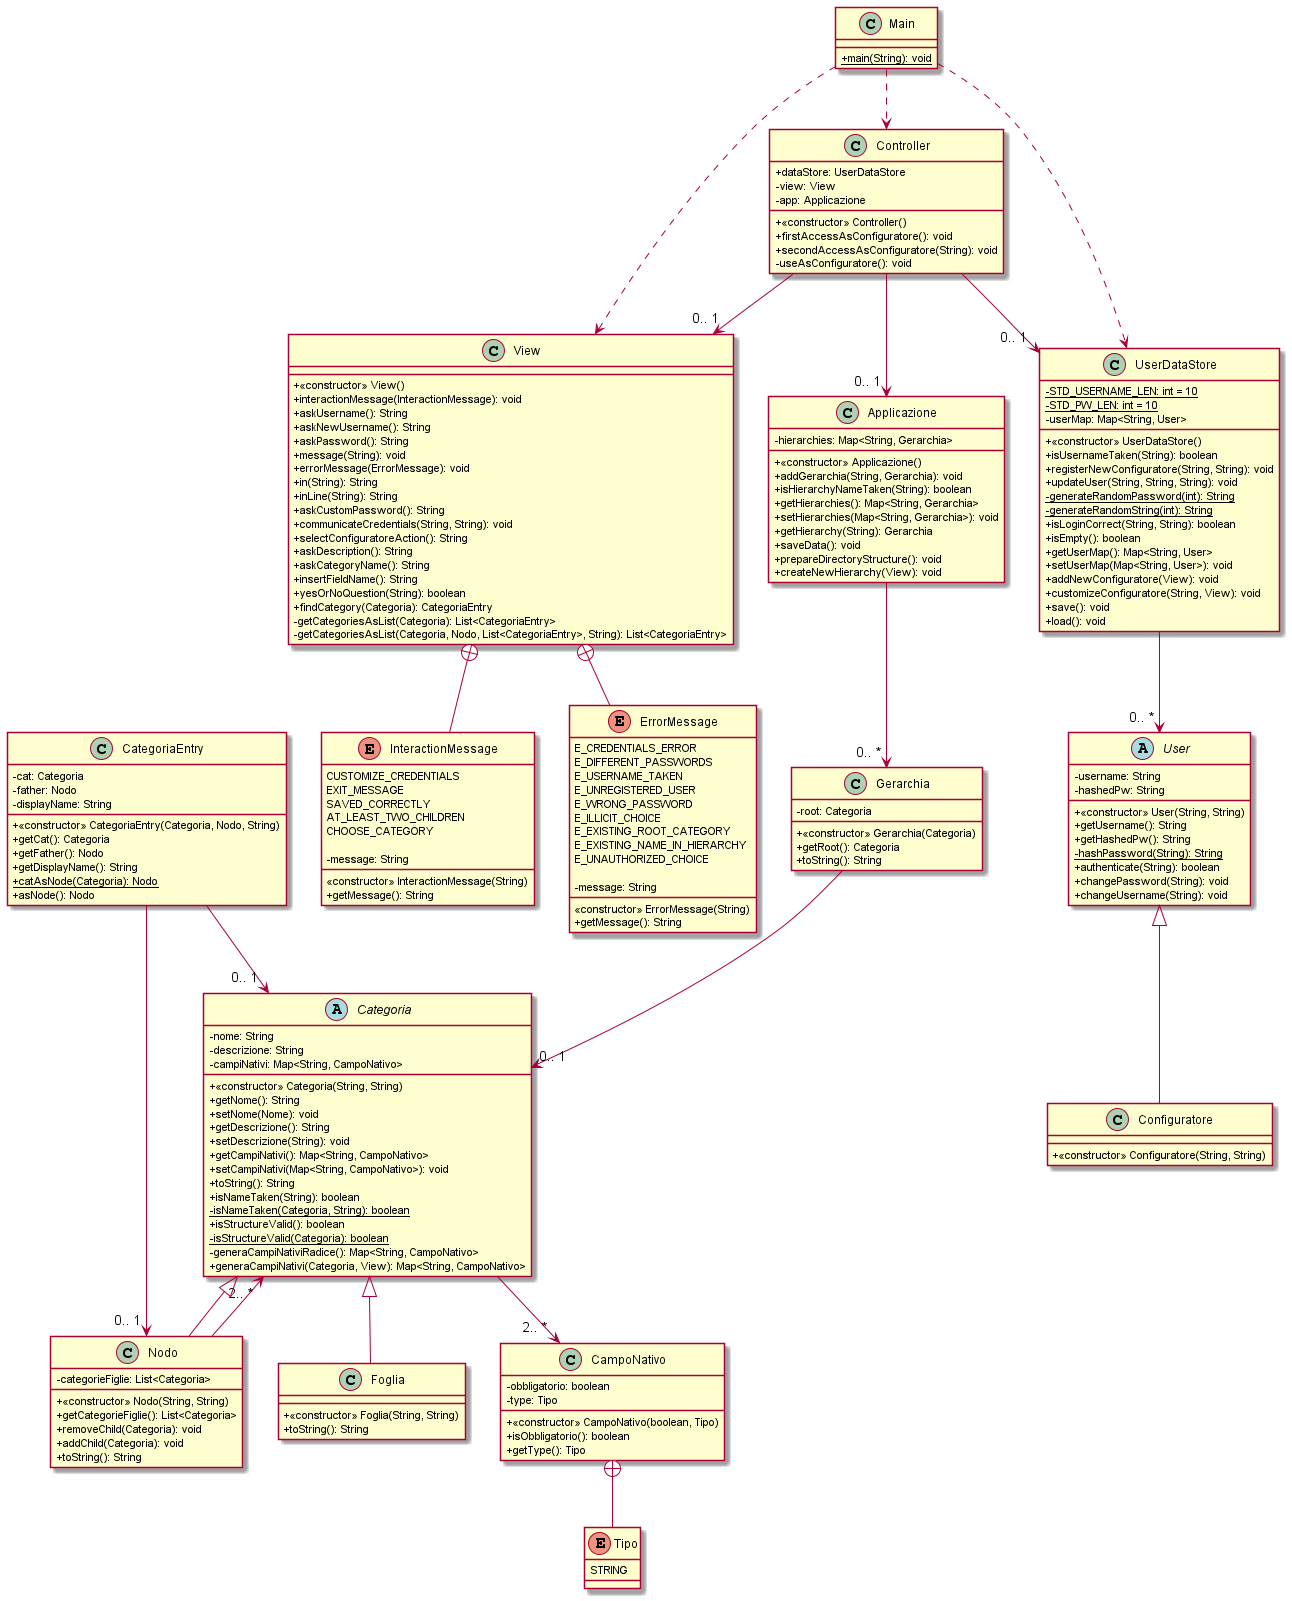

The diagram above was rendered by PlantUML. Its source (embedded in the PNG):
@startuml
skinparam ClassAttributeIconSize 0

class Applicazione{
- hierarchies: Map<String, Gerarchia>
+ <<constructor>> Applicazione()
+ addGerarchia(String, Gerarchia): void
+ isHierarchyNameTaken(String): boolean
+ getHierarchies(): Map<String, Gerarchia>
+ setHierarchies(Map<String, Gerarchia>): void
+ getHierarchy(String): Gerarchia
+ saveData(): void
+ prepareDirectoryStructure(): void
+ createNewHierarchy(View): void
}

class CampoNativo{
- obbligatorio: boolean
- type: Tipo
+ <<constructor>> CampoNativo(boolean, Tipo)
+ isObbligatorio(): boolean
+ getType(): Tipo
}

enum Tipo{
STRING
}

abstract class User{
- username: String
- hashedPw: String
+ <<constructor>> User(String, String)
+ getUsername(): String
+ getHashedPw(): String
- {static}hashPassword(String): String
+ authenticate(String): boolean
+ changePassword(String): void
+ changeUsername(String): void
}

class Configuratore{
+ <<constructor>> Configuratore(String, String)
}

class Gerarchia{
- root: Categoria
+ <<constructor>> Gerarchia(Categoria)
+ getRoot(): Categoria
+ toString(): String
}

abstract class Categoria{
- nome: String
- descrizione: String
- campiNativi: Map<String, CampoNativo>
+ <<constructor>> Categoria(String, String)
+ getNome(): String
+ setNome(Nome): void
+ getDescrizione(): String
+ setDescrizione(String): void
+ getCampiNativi(): Map<String, CampoNativo>
+ setCampiNativi(Map<String, CampoNativo>): void
+ toString(): String
+ isNameTaken(String): boolean
- {static}isNameTaken(Categoria, String): boolean
+ isStructureValid(): boolean
- {static}isStructureValid(Categoria): boolean
- generaCampiNativiRadice(): Map<String, CampoNativo>
+ generaCampiNativi(Categoria, View): Map<String, CampoNativo>
}

class CategoriaEntry{
- cat: Categoria
- father: Nodo
- displayName: String
+ <<constructor>> CategoriaEntry(Categoria, Nodo, String)
+ getCat(): Categoria
+ getFather(): Nodo
+ getDisplayName(): String
+ {static}catAsNode(Categoria): Nodo
+ asNode(): Nodo
}

class Foglia{
+ <<constructor>> Foglia(String, String)
+ toString(): String
}

class Nodo{
- categorieFiglie: List<Categoria>
+ <<constructor>> Nodo(String, String)
+ getCategorieFiglie(): List<Categoria>
+ removeChild(Categoria): void
+ addChild(Categoria): void
+ toString(): String
}

class View{
+ <<constructor>> View()
+ interactionMessage(InteractionMessage): void
+ askUsername(): String
+ askNewUsername(): String
+ askPassword(): String
+ message(String): void
+ errorMessage(ErrorMessage): void
+ in(String): String
+ inLine(String): String
+ askCustomPassword(): String
+ communicateCredentials(String, String): void
+ selectConfiguratoreAction(): String
+ askDescription(): String
+ askCategoryName(): String
+ insertFieldName(): String
+ yesOrNoQuestion(String): boolean
+ findCategory(Categoria): CategoriaEntry
- getCategoriesAsList(Categoria): List<CategoriaEntry>
- getCategoriesAsList(Categoria, Nodo, List<CategoriaEntry>, String): List<CategoriaEntry>
}

enum ErrorMessage{
E_CREDENTIALS_ERROR
E_DIFFERENT_PASSWORDS
E_USERNAME_TAKEN
E_UNREGISTERED_USER
E_WRONG_PASSWORD
E_ILLICIT_CHOICE
E_EXISTING_ROOT_CATEGORY
E_EXISTING_NAME_IN_HIERARCHY
E_UNAUTHORIZED_CHOICE

- message: String
<<constructor>> ErrorMessage(String)
+ getMessage(): String
}

enum InteractionMessage{
CUSTOMIZE_CREDENTIALS
EXIT_MESSAGE
SAVED_CORRECTLY
AT_LEAST_TWO_CHILDREN
CHOOSE_CATEGORY

- message: String
<<constructor>> InteractionMessage(String)
+ getMessage(): String
}

class UserDataStore{
- {static}STD_USERNAME_LEN: int = 10
- {static}STD_PW_LEN: int = 10
- userMap: Map<String, User>
+ <<constructor>> UserDataStore()
+ isUsernameTaken(String): boolean
+ registerNewConfiguratore(String, String): void
+ updateUser(String, String, String): void
- {static}generateRandomPassword(int): String
- {static}generateRandomString(int): String
+ isLoginCorrect(String, String): boolean
+ isEmpty(): boolean
+ getUserMap(): Map<String, User>
+ setUserMap(Map<String, User>): void
+ addNewConfiguratore(View): void
+ customizeConfiguratore(String, View): void
+ save(): void
+ load(): void
}

class Controller{
+ dataStore: UserDataStore
- view: View
- app: Applicazione
+ <<constructor>> Controller()
+ firstAccessAsConfiguratore(): void
+ secondAccessAsConfiguratore(String): void
- useAsConfiguratore(): void
}

class Main{
+ {static}main(String): void
}

CampoNativo +-- Tipo
View +-- InteractionMessage
View +-- ErrorMessage
Main ..> Controller
Main ..> View
Main ..> UserDataStore
UserDataStore --> "0.. * "  User
Controller --> "0.. 1 " UserDataStore
Controller --> "0.. 1 " View
Controller --> "0.. 1 " Applicazione
CategoriaEntry --> "0.. 1 " Categoria
CategoriaEntry --> "0.. 1 " Nodo
Categoria --> "2.. * " CampoNativo
Gerarchia --> "0.. 1 " Categoria
Applicazione --> "0.. * " Gerarchia
Nodo --> "2.. * " Categoria
Categoria <|-- Nodo
Categoria <|-- Foglia
User <|-- Configuratore

@enduml